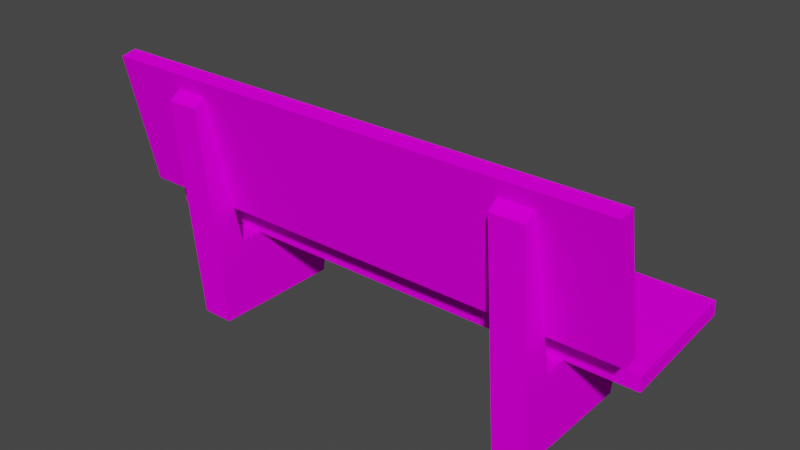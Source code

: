 # Source: xlavicka_c1.blend  (saved by Blender 2.82.7; exported with 4.5.12 LTS)
import bpy
from mathutils import Matrix  # noqa: F401  (used for matrix-valued properties, if any)

bpy.ops.wm.read_factory_settings(use_empty=True)
scene = bpy.context.scene
scene.name = 'Scene'

# ---- collections
col_collection = bpy.data.collections.new('Collection'); scene.collection.children.link(col_collection)

# ---- images (referenced by path relative to the original .blend; pixels are not part of the script)
import os
ASSET_DIR = os.environ.get("B2B_ASSET_DIR", "")  # directory of the original .blend (textures are referenced by path, not embedded)
HERE = os.path.dirname(os.path.abspath(__file__))  # packed textures are extracted next to this script under _unpacked/

def load_image(name, relpath, width, height, colorspace="sRGB"):
    """Load a texture the original file referenced (path relative to the .blend, or extracted next to this script)."""
    p = next((c for c in (os.path.join(HERE, relpath), os.path.join(ASSET_DIR, relpath)) if relpath and os.path.exists(c)), "")
    if p:
        img = bpy.data.images.load(p, check_existing=True)
        img.name = name
    else:  # same state as the original file: an image datablock whose file is absent (Cycles renders it pink)
        img = bpy.data.images.new(name, width, height)
        img.source = "FILE"
        img.filepath = "//" + (relpath or name)
    img.colorspace_settings.name = colorspace
    return img
img_pdzka03_bmp = load_image('pdzka03.bmp', 'pdzka03.bmp', 1024, 1024, 'sRGB')
img_prkna01_bmp = load_image('prkna01.bmp', 'prkna01.bmp', 1024, 1024, 'sRGB')

# ---- materials (node trees are filled in below, after node groups)
mat_pdzka03_bmp = bpy.data.materials.new('pdzka03.bmp')
mat_pdzka03_bmp.use_transparent_shadow = False
mat_prkna01_bmp = bpy.data.materials.new('prkna01.bmp')
mat_prkna01_bmp.use_transparent_shadow = False

# ---- material node trees
mat_pdzka03_bmp.use_nodes = True; mat_pdzka03_bmp.node_tree.nodes.clear()
_N = mat_pdzka03_bmp.node_tree.nodes; _L = mat_pdzka03_bmp.node_tree.links
n0 = _N.new('ShaderNodeOutputMaterial'); n0.name = 'Material Output'; n0.location = (300, 300)
n1 = _N.new('ShaderNodeBsdfPrincipled'); n1.name = 'Principled BSDF'; n1.location = (10, 300)
n1.distribution = 'GGX'
n1.subsurface_method = 'BURLEY'
n1.inputs[2].default_value = 0.0
n1.inputs[3].default_value = 1.45
n1.inputs[13].default_value = 0.0
n1.inputs[27].default_value = (0.0, 0.0, 0.0, 1.0)
n1.inputs[28].default_value = 1.0
n2 = _N.new('ShaderNodeTexImage'); n2.name = 'Image Texture'; n2.location = (0, 0)
n2.image = img_pdzka03_bmp
_L.new(n1.outputs[0], n0.inputs[0])
_L.new(n2.outputs[0], n1.inputs[0])
n0.is_active_output = True
mat_prkna01_bmp.use_nodes = True; mat_prkna01_bmp.node_tree.nodes.clear()
_N = mat_prkna01_bmp.node_tree.nodes; _L = mat_prkna01_bmp.node_tree.links
n0 = _N.new('ShaderNodeOutputMaterial'); n0.name = 'Material Output'; n0.location = (300, 300)
n1 = _N.new('ShaderNodeBsdfPrincipled'); n1.name = 'Principled BSDF'; n1.location = (10, 300)
n1.distribution = 'GGX'
n1.subsurface_method = 'BURLEY'
n1.inputs[2].default_value = 0.0
n1.inputs[3].default_value = 1.45
n1.inputs[13].default_value = 0.0
n1.inputs[27].default_value = (0.0, 0.0, 0.0, 1.0)
n1.inputs[28].default_value = 1.0
n2 = _N.new('ShaderNodeTexImage'); n2.name = 'Image Texture'; n2.location = (0, 0)
n2.image = img_prkna01_bmp
_L.new(n1.outputs[0], n0.inputs[0])
_L.new(n2.outputs[0], n1.inputs[0])
n0.is_active_output = True

# ---- world
world_world = bpy.data.worlds.new('World'); scene.world = world_world
world_world.use_nodes = True; world_world.node_tree.nodes.clear()
_N = world_world.node_tree.nodes; _L = world_world.node_tree.links
n0 = _N.new('ShaderNodeOutputWorld'); n0.name = 'World Output'; n0.location = (300, 300)
n1 = _N.new('ShaderNodeBackground'); n1.name = 'Background'; n1.location = (10, 300)
n1.inputs[0].default_value = (0.05088, 0.05088, 0.05088, 1.0)
_L.new(n1.outputs[0], n0.inputs[0])
n0.is_active_output = True
world_world.color = (0.05088, 0.05088, 0.05088)
world_world.use_sun_shadow = False
world_world.sun_shadow_jitter_overblur = 0.0

# ---- meshes
me_lav01 = bpy.data.meshes.new('@lav01')
me_lav01.from_pydata([(-0.5029, 0.08848, -0.3026), (-0.5029, -0.3499, -0.3026), (-0.5029, -0.4117, 0.4343), (-0.5029, -0.3743, 0.4606), (-0.5029, -0.2675, -0.04686), (-0.6084, -0.4117, 0.4343), (-0.6084, -0.3743, 0.4606), (-0.6084, -0.2675, -0.04686), (-0.6084, -0.3499, -0.3026), (-0.6084, 0.08848, -0.3026), (-0.6084, 0.1353, -0.01109), (-0.5029, -0.3499, -0.3026), (-0.5029, -0.4117, 0.4343), (-0.6084, -0.3743, 0.4606), (-0.6084, -0.3743, 0.4606), (-0.6084, -0.4117, 0.4343), (-0.5029, -0.3743, 0.4606), (-0.6084, -0.2675, -0.04686), (-0.6084, -0.2675, -0.04686), (-0.6084, -0.3743, 0.4606), (-0.5029, -0.3743, 0.4606), (-0.5029, -0.4117, 0.4343), (-0.6084, -0.4117, 0.4343), (-0.6084, -0.4117, 0.4343), (-0.6084, -0.3499, -0.3026), (-0.5029, 0.1353, -0.01109), (-0.6084, 0.08848, -0.3026), (-0.6084, 0.08848, -0.3026), (-0.6084, 0.1353, -0.01109), (-0.5029, 0.1353, -0.01109), (-0.5029, -0.3743, 0.4606), (-0.5029, -0.4117, 0.4343), (-0.5029, -0.2675, -0.04686), (-0.5029, -0.3499, -0.3026), (-0.5029, 0.08848, -0.3026), (-0.5029, 0.1353, -0.01109), (-0.5029, 0.1353, -0.01109), (-0.5029, -0.2675, -0.04686), (-0.6084, 0.1353, -0.01109), (-0.6084, 0.1353, -0.01109), (-0.6084, -0.2675, -0.04686), (-0.5029, -0.2675, -0.04686)], [], [(5, 6, 7), (8, 5, 7), (2, 3, 13), (14, 15, 12), (16, 4, 17), (18, 19, 20), (1, 21, 22), (23, 24, 11), (25, 0, 26), (27, 28, 29), (30, 31, 32), (31, 33, 32), (7, 10, 9, 8), (34, 35, 32, 33), (37, 36, 38), (39, 40, 41)])
me_lav01.polygons.foreach_set('use_smooth', [True] * 16)
_uv = me_lav01.uv_layers.new(name='UVMap')
_uv.uv.foreach_set('vector', [0.6368, -0.1447, 0.618, -0.1184, 0.5646, -0.6258, 0.6059, -0.8816, 0.6368, -0.1447, 0.5646, -0.6258, 0.2444, -0.6368, 0.2444, -0.618, 0.1917, -0.618, 0.1917, -0.618, 0.1917, -0.6368, 0.2444, -0.6368, 0.7556, -0.1184, 0.7556, -0.6258, 0.8083, -0.6258, 0.8083, -0.6258, 0.8083, -0.1184, 0.7556, -0.1184, 0.2444, -0.8816, 0.2444, -0.1447, 0.1917, -0.1447, 0.1917, -0.1447, 0.1917, -0.8816, 0.2444, -0.8816, 0.7556, -0.5901, 0.7556, -0.8816, 0.8083, -0.8816, 0.8083, -0.8816, 0.8083, -0.5901, 0.7556, -0.5901, 0.382, -0.1184, 0.3632, -0.1447, 0.4354, -0.6258, 0.3632, -0.1447, 0.3941, -0.8816, 0.4354, -0.6258, 0.5646, -0.6258, 0.3632, -0.5901, 0.3867, -0.8816, 0.6059, -0.8816, 0.6133, -0.8816, 0.6368, -0.5901, 0.4354, -0.6258, 0.3941, -0.8816, 0.2444, -0.5646, 0.2444, -0.3632, 0.1917, -0.3632, 0.1917, -0.3632, 0.1917, -0.5646, 0.2444, -0.5646])
me_lav01.materials.append(mat_pdzka03_bmp)
me_lav01.materials.append(mat_prkna01_bmp)
me_lav01.use_remesh_fix_poles = True
me_lav01.use_remesh_preserve_attributes = False
me_lav01.use_mirror_vertex_groups = False
me_lav01.update()
me_lav01_001 = bpy.data.meshes.new('@lav01.001')
me_lav01_001.from_pydata([(-0.85, -0.1971, -0.04234), (-0.85, 0.2014, -0.007474), (-0.85, -0.2014, 0.007474), (-0.85, 0.1971, 0.04234), (-0.85, -0.1971, -0.04234), (-0.85, -0.2014, 0.007474), (-0.85, 0.2014, -0.007474), (-0.85, 0.1971, 0.04234), (-0.85, 0.1971, 0.04234), (-0.85, -0.2014, 0.007474), (-0.85, 0.2014, -0.007474), (-0.85, -0.1971, -0.04234), (0.3101, -0.1971, -0.04234), (-0.1611, 0.1971, 0.04234), (0.3152, -0.2014, 0.007474), (-0.1676, 0.2014, -0.007474), (0.3152, -0.2014, 0.007474), (0.3101, -0.1971, -0.04234), (-0.1611, 0.1971, 0.04234), (-0.1676, 0.2014, -0.007474), (0.04799, -0.09805, 0.01652), (-0.05914, 0.003807, 0.02543), (-0.3904, 0.004274, 0.02547), (-0.2412, 0.05847, 0.03021), (0.05005, -0.09646, -0.03353), (-0.05993, 0.008116, -0.02439), (-0.4, 0.008595, -0.02434), (-0.2468, 0.06423, -0.01948), (-0.1676, 0.2014, -0.007474), (-0.1611, 0.1971, 0.04234), (0.3152, -0.2014, 0.007474), (0.3101, -0.1971, -0.04234), (-0.2412, 0.05847, 0.03021), (-0.3904, 0.004274, 0.02547), (-0.05914, 0.003807, 0.02543), (0.04799, -0.09805, 0.01652), (0.05005, -0.09646, -0.03353), (-0.05993, 0.008116, -0.02439), (-0.4, 0.008595, -0.02434), (-0.2468, 0.06423, -0.01948)], [], [(9, 8, 10, 11), (7, 13, 19, 6), (12, 16, 5, 4), (14, 20, 21, 22, 23, 18, 3, 2), (15, 27, 26, 25, 24, 17, 0, 1), (39, 28, 29, 32), (31, 36, 35, 30), (36, 37, 34, 35), (37, 38, 33, 34), (38, 39, 32, 33)])
me_lav01_001.polygons.foreach_set('use_smooth', [True] * 10)
me_lav01_001.polygons.foreach_set('material_index', [1, 1, 1, 1, 1, 1, 1, 1, 1, 1])
_uv = me_lav01_001.uv_layers.new(name='UVMap')
_uv.uv.foreach_set('vector', [0.3783, -0.0004995, 0.6217, -0.0004996, 0.6217, -0.0004996, 0.3783, -0.0004995, 0.4307, -0.0004995, 0.4307, -0.4053, 0.4003, -0.4015, 0.4003, -0.0004995, 0.4003, -0.6822, 0.4307, -0.6852, 0.4307, -0.0004995, 0.4003, -0.0004995, 0.3783, -0.6852, 0.4414, -0.5282, 0.5037, -0.4652, 0.5039, -0.2706, 0.5371, -0.3583, 0.6217, -0.4053, 0.6217, -0.0004996, 0.3783, -0.0004995, 0.6217, -0.4015, 0.5379, -0.355, 0.5039, -0.2649, 0.5036, -0.4648, 0.4397, -0.5294, 0.3783, -0.6822, 0.3783, -0.0004995, 0.6217, -0.0004996, 0.4003, -0.8799, 0.4003, -0.9995, 0.4307, -0.9995, 0.4307, -0.8807, 0.4003, -0.4015, 0.4003, -0.5211, 0.4307, -0.5242, 0.4307, -0.4053, 0.4003, -0.5211, 0.4003, -0.6407, 0.4307, -0.643, 0.4307, -0.5242, 0.4003, -0.6407, 0.4003, -0.7603, 0.4307, -0.7618, 0.4307, -0.643, 0.4003, -0.7603, 0.4003, -0.8799, 0.4307, -0.8807, 0.4307, -0.7618])
me_lav01_001.materials.append(mat_pdzka03_bmp)
me_lav01_001.materials.append(mat_prkna01_bmp)
me_lav01_001.use_remesh_fix_poles = True
me_lav01_001.use_remesh_preserve_attributes = False
me_lav01_001.use_mirror_vertex_groups = False
me_lav01_001.update()
me_lav01_002 = bpy.data.meshes.new('@lav01.002')
me_lav01_002.from_pydata([(0.625, 0.08848, -0.3026), (0.625, -0.3499, -0.3026), (0.625, -0.4117, 0.4343), (0.625, -0.3743, 0.4606), (0.625, -0.2675, -0.04686), (0.5196, -0.4117, 0.4343), (0.5196, -0.3743, 0.4606), (0.5196, -0.2675, -0.04686), (0.5196, -0.3499, -0.3026), (0.5196, 0.08848, -0.3026), (0.5196, 0.1353, -0.01109), (0.625, -0.3499, -0.3026), (0.625, -0.4117, 0.4343), (0.5196, -0.3743, 0.4606), (0.5196, -0.3743, 0.4606), (0.5196, -0.4117, 0.4343), (0.625, -0.3743, 0.4606), (0.5196, -0.2675, -0.04686), (0.5196, -0.2675, -0.04686), (0.5196, -0.3743, 0.4606), (0.625, -0.3743, 0.4606), (0.625, -0.4117, 0.4343), (0.5196, -0.4117, 0.4343), (0.5196, -0.4117, 0.4343), (0.5196, -0.3499, -0.3026), (0.625, 0.1353, -0.01109), (0.5196, 0.08848, -0.3026), (0.5196, 0.08848, -0.3026), (0.5196, 0.1353, -0.01109), (0.625, 0.1353, -0.01109), (0.625, -0.3743, 0.4606), (0.625, -0.4117, 0.4343), (0.625, -0.2675, -0.04686), (0.625, -0.3499, -0.3026), (0.625, 0.08848, -0.3026), (0.625, 0.1353, -0.01109), (0.625, 0.1353, -0.01109), (0.625, -0.2675, -0.04686), (0.5196, 0.1353, -0.01109), (0.5196, 0.1353, -0.01109), (0.5196, -0.2675, -0.04686), (0.625, -0.2675, -0.04686)], [], [(34, 35, 32, 33), (5, 6, 7), (8, 5, 7), (2, 3, 13), (14, 15, 12), (16, 4, 17), (18, 19, 20), (1, 21, 22), (23, 24, 11), (25, 0, 26), (27, 28, 29), (30, 31, 32), (31, 33, 32), (7, 10, 9, 8), (37, 36, 38), (39, 40, 41)])
me_lav01_002.polygons.foreach_set('use_smooth', [True] * 16)
_uv = me_lav01_002.uv_layers.new(name='UVMap')
_uv.uv.foreach_set('vector', [0.6133, -0.8816, 0.6368, -0.5901, 0.4354, -0.6258, 0.3941, -0.8816, 0.6368, -0.1447, 0.618, -0.1184, 0.5646, -0.6258, 0.6059, -0.8816, 0.6368, -0.1447, 0.5646, -0.6258, 0.8083, -0.6368, 0.8083, -0.618, 0.7556, -0.618, 0.7556, -0.618, 0.7556, -0.6368, 0.8083, -0.6368, 0.1917, -0.1184, 0.1917, -0.6258, 0.2444, -0.6258, 0.2444, -0.6258, 0.2444, -0.1184, 0.1917, -0.1184, 0.8083, -0.8816, 0.8083, -0.1447, 0.7556, -0.1447, 0.7556, -0.1447, 0.7556, -0.8816, 0.8083, -0.8816, 0.1917, -0.5901, 0.1917, -0.8816, 0.2444, -0.8816, 0.2444, -0.8816, 0.2444, -0.5901, 0.1917, -0.5901, 0.382, -0.1184, 0.3632, -0.1447, 0.4354, -0.6258, 0.3632, -0.1447, 0.3941, -0.8816, 0.4354, -0.6258, 0.5646, -0.6258, 0.3632, -0.5901, 0.3867, -0.8816, 0.6059, -0.8816, 0.8083, -0.5646, 0.8083, -0.3632, 0.7556, -0.3632, 0.7556, -0.3632, 0.7556, -0.5646, 0.8083, -0.5646])
me_lav01_002.materials.append(mat_pdzka03_bmp)
me_lav01_002.materials.append(mat_prkna01_bmp)
me_lav01_002.use_remesh_fix_poles = True
me_lav01_002.use_remesh_preserve_attributes = False
me_lav01_002.use_mirror_vertex_groups = False
me_lav01_002.update()
me_lav01_003 = bpy.data.meshes.new('@lav01.003')
me_lav01_003.from_pydata([(0.85, -0.2457, 0.08886), (0.85, -0.3377, 0.5216), (0.85, -0.2946, 0.07847), (0.85, -0.3866, 0.5112), (0.85, -0.3866, 0.5112), (0.85, -0.3377, 0.5216), (0.85, -0.2946, 0.07847), (0.85, -0.2457, 0.08886), (0.85, -0.2457, 0.08886), (0.85, -0.2946, 0.07847), (0.85, -0.3377, 0.5216), (0.85, -0.3866, 0.5112), (-0.4781, -0.3866, 0.5112), (0.2345, -0.2946, 0.07847), (-0.4737, -0.3377, 0.5216), (0.2345, -0.2946, 0.07847), (0.2303, -0.2457, 0.08886), (-0.4781, -0.3866, 0.5112), (-0.4737, -0.3377, 0.5216), (0.2303, -0.2457, 0.08886), (-0.4087, -0.3709, 0.4377), (-0.1518, -0.3589, 0.381), (0.4151, -0.3589, 0.381), (-0.01869, -0.3441, 0.3115), (-0.2558, -0.3216, 0.2055), (0.03703, -0.3216, 0.2055), (0.192, -0.3097, 0.1499), (-0.3995, -0.321, 0.4431), (-0.1489, -0.3092, 0.3878), (0.4044, -0.3092, 0.3878), (-0.01895, -0.2948, 0.3199), (-0.2504, -0.2728, 0.2165), (0.03542, -0.2728, 0.2165), (0.1867, -0.2613, 0.1622), (-0.4737, -0.3377, 0.5216), (-0.4781, -0.3866, 0.5112), (0.2345, -0.2946, 0.07847), (0.2303, -0.2457, 0.08886), (-0.4087, -0.3709, 0.4377), (-0.1518, -0.3589, 0.381), (0.4151, -0.3589, 0.381), (-0.01869, -0.3441, 0.3115), (-0.2558, -0.3216, 0.2055), (0.03703, -0.3216, 0.2055), (0.192, -0.3097, 0.1499), (0.1867, -0.2613, 0.1622), (0.03542, -0.2728, 0.2165), (-0.2504, -0.2728, 0.2165), (-0.01895, -0.2948, 0.3199), (0.4044, -0.3092, 0.3878), (-0.1489, -0.3092, 0.3878), (-0.3995, -0.321, 0.4431)], [], [(3, 17, 20, 21, 22, 23, 24, 25, 26, 13, 2), (1, 0, 16, 33, 32, 31, 30, 29, 28, 27, 14), (4, 6, 7, 5), (9, 15, 19, 8), (18, 12, 11, 10), (51, 38, 35, 34), (37, 36, 44, 45), (45, 44, 43, 46), (46, 43, 42, 47), (47, 42, 41, 48), (48, 41, 40, 49), (49, 40, 39, 50), (50, 39, 38, 51)])
me_lav01_003.polygons.foreach_set('use_smooth', [True] * 13)
me_lav01_003.polygons.foreach_set('material_index', [1, 1, 1, 1, 1, 1, 1, 1, 1, 1, 1, 1, 1])
_uv = me_lav01_003.uv_layers.new(name='UVMap')
_uv.uv.foreach_set('vector', [0.6088, -0.9995, 0.6088, -0.219, 0.5519, -0.2598, 0.508, -0.4108, 0.508, -0.744, 0.4542, -0.489, 0.3721, -0.3497, 0.3721, -0.5218, 0.329, -0.6129, 0.2737, -0.6378, 0.2737, -0.9995, 0.6088, -0.9995, 0.2737, -0.9995, 0.2737, -0.6353, 0.3305, -0.6097, 0.3725, -0.5208, 0.3725, -0.3529, 0.4526, -0.4889, 0.5052, -0.7377, 0.5052, -0.4125, 0.548, -0.2652, 0.6088, -0.2216, 0.6088, -0.9995, 0.2737, -0.9995, 0.2737, -0.9995, 0.6088, -0.9995, 0.5441, -0.9995, 0.5441, -0.6378, 0.576, -0.6353, 0.576, -0.9995, 0.576, -0.2216, 0.5441, -0.219, 0.5441, -0.9995, 0.576, -0.9995, 0.576, -0.9023, 0.5441, -0.9019, 0.5441, -0.9995, 0.576, -0.9995, 0.576, -0.2216, 0.5441, -0.219, 0.5441, -0.3166, 0.576, -0.3189, 0.576, -0.3189, 0.5441, -0.3166, 0.5441, -0.4142, 0.576, -0.4161, 0.576, -0.4161, 0.5441, -0.4142, 0.5441, -0.5117, 0.576, -0.5133, 0.576, -0.5133, 0.5441, -0.5117, 0.5441, -0.6093, 0.576, -0.6106, 0.576, -0.6106, 0.5441, -0.6093, 0.5441, -0.7068, 0.576, -0.7078, 0.576, -0.7078, 0.5441, -0.7068, 0.5441, -0.8044, 0.576, -0.805, 0.576, -0.805, 0.5441, -0.8044, 0.5441, -0.9019, 0.576, -0.9023])
me_lav01_003.materials.append(mat_pdzka03_bmp)
me_lav01_003.materials.append(mat_prkna01_bmp)
me_lav01_003.use_remesh_fix_poles = True
me_lav01_003.use_remesh_preserve_attributes = False
me_lav01_003.use_mirror_vertex_groups = False
me_lav01_003.update()
me_lav01_004 = bpy.data.meshes.new('@lav01.004')
me_lav01_004.from_pydata([(-0.85, -0.2457, 0.08886), (-0.85, -0.3377, 0.5216), (-0.85, -0.2946, 0.07847), (-0.85, -0.3866, 0.5112), (-0.85, -0.3866, 0.5112), (-0.85, -0.2946, 0.07847), (-0.85, -0.3377, 0.5216), (-0.85, -0.2457, 0.08886), (-0.85, -0.2457, 0.08886), (-0.85, -0.2946, 0.07847), (-0.85, -0.3377, 0.5216), (-0.85, -0.3866, 0.5112), (-0.4781, -0.3866, 0.5112), (0.2345, -0.2946, 0.07847), (-0.4737, -0.3377, 0.5216), (0.2345, -0.2946, 0.07847), (0.2303, -0.2457, 0.08886), (-0.4781, -0.3866, 0.5112), (-0.4737, -0.3377, 0.5216), (0.2303, -0.2457, 0.08886), (-0.4087, -0.3709, 0.4377), (-0.1518, -0.3589, 0.381), (0.4151, -0.3589, 0.381), (-0.01869, -0.3441, 0.3115), (-0.2558, -0.3216, 0.2055), (0.03703, -0.3216, 0.2055), (0.192, -0.3097, 0.1499), (-0.3995, -0.321, 0.4431), (-0.1489, -0.3092, 0.3878), (0.4044, -0.3092, 0.3878), (-0.01895, -0.2948, 0.3199), (-0.2504, -0.2728, 0.2165), (0.03542, -0.2728, 0.2165), (0.1867, -0.2613, 0.1622), (-0.4737, -0.3377, 0.5216), (-0.4781, -0.3866, 0.5112), (0.2345, -0.2946, 0.07847), (0.2303, -0.2457, 0.08886), (-0.4087, -0.3709, 0.4377), (-0.1518, -0.3589, 0.381), (0.4151, -0.3589, 0.381), (-0.01869, -0.3441, 0.3115), (-0.2558, -0.3216, 0.2055), (0.03703, -0.3216, 0.2055), (0.192, -0.3097, 0.1499), (0.1867, -0.2613, 0.1622), (0.03542, -0.2728, 0.2165), (-0.2504, -0.2728, 0.2165), (-0.01895, -0.2948, 0.3199), (0.4044, -0.3092, 0.3878), (-0.1489, -0.3092, 0.3878), (-0.3995, -0.321, 0.4431)], [], [(5, 4, 6, 7), (11, 12, 18, 10), (19, 15, 9, 8), (13, 26, 25, 24, 23, 22, 21, 20, 17, 3, 2), (14, 27, 28, 29, 30, 31, 32, 33, 16, 0, 1), (51, 34, 35, 38), (37, 45, 44, 36), (45, 46, 43, 44), (46, 47, 42, 43), (47, 48, 41, 42), (48, 49, 40, 41), (49, 50, 39, 40), (50, 51, 38, 39)])
me_lav01_004.polygons.foreach_set('use_smooth', [True] * 13)
me_lav01_004.polygons.foreach_set('material_index', [1, 1, 1, 1, 1, 1, 1, 1, 1, 1, 1, 1, 1])
_uv = me_lav01_004.uv_layers.new(name='UVMap')
_uv.uv.foreach_set('vector', [0.2737, -0.0004995, 0.6088, -0.0004996, 0.6088, -0.0004996, 0.2737, -0.0004995, 0.5441, -0.0004996, 0.5441, -0.219, 0.576, -0.2216, 0.576, -0.0004996, 0.576, -0.6353, 0.5441, -0.6378, 0.5441, -0.0004996, 0.576, -0.0004996, 0.2737, -0.6378, 0.329, -0.6129, 0.3721, -0.5218, 0.3721, -0.3497, 0.4542, -0.489, 0.508, -0.744, 0.508, -0.4108, 0.5519, -0.2598, 0.6088, -0.219, 0.6088, -0.0004996, 0.2737, -0.0004995, 0.6088, -0.2216, 0.548, -0.2652, 0.5052, -0.4125, 0.5052, -0.7377, 0.4526, -0.4889, 0.3725, -0.3529, 0.3725, -0.5208, 0.3305, -0.6097, 0.2737, -0.6353, 0.2737, -0.0004995, 0.6088, -0.0004996, 0.576, -0.9023, 0.576, -0.9995, 0.5441, -0.9995, 0.5441, -0.9019, 0.576, -0.2216, 0.576, -0.3189, 0.5441, -0.3166, 0.5441, -0.219, 0.576, -0.3189, 0.576, -0.4161, 0.5441, -0.4142, 0.5441, -0.3166, 0.576, -0.4161, 0.576, -0.5133, 0.5441, -0.5117, 0.5441, -0.4142, 0.576, -0.5133, 0.576, -0.6106, 0.5441, -0.6093, 0.5441, -0.5117, 0.576, -0.6106, 0.576, -0.7078, 0.5441, -0.7068, 0.5441, -0.6093, 0.576, -0.7078, 0.576, -0.805, 0.5441, -0.8044, 0.5441, -0.7068, 0.576, -0.805, 0.576, -0.9023, 0.5441, -0.9019, 0.5441, -0.8044])
me_lav01_004.materials.append(mat_pdzka03_bmp)
me_lav01_004.materials.append(mat_prkna01_bmp)
me_lav01_004.use_remesh_fix_poles = True
me_lav01_004.use_remesh_preserve_attributes = False
me_lav01_004.use_mirror_vertex_groups = False
me_lav01_004.update()
me_lav01_007 = bpy.data.meshes.new('@lav01.007')
me_lav01_007.from_pydata([(0.85, -0.1971, -0.04234), (0.85, 0.2014, -0.007474), (0.85, -0.2014, 0.007474), (0.85, 0.1971, 0.04234), (0.85, -0.1971, -0.04234), (0.85, -0.2014, 0.007474), (0.85, 0.2014, -0.007474), (0.85, 0.1971, 0.04234), (0.85, -0.2014, 0.007474), (0.85, 0.1971, 0.04234), (0.85, 0.2014, -0.007474), (0.85, -0.1971, -0.04234), (0.3101, -0.1971, -0.04234), (-0.1611, 0.1971, 0.04234), (0.3152, -0.2014, 0.007474), (-0.1676, 0.2014, -0.007474), (0.3152, -0.2014, 0.007474), (0.3101, -0.1971, -0.04234), (-0.1611, 0.1971, 0.04234), (-0.1676, 0.2014, -0.007474), (0.04799, -0.09805, 0.01652), (-0.05914, 0.003807, 0.02543), (-0.3904, 0.004274, 0.02547), (-0.2412, 0.05847, 0.03021), (0.05005, -0.09646, -0.03353), (-0.05993, 0.008116, -0.02439), (-0.4, 0.008595, -0.02434), (-0.2468, 0.06423, -0.01948), (-0.1676, 0.2014, -0.007474), (-0.1611, 0.1971, 0.04234), (0.3152, -0.2014, 0.007474), (0.3101, -0.1971, -0.04234), (-0.2412, 0.05847, 0.03021), (-0.3904, 0.004274, 0.02547), (-0.05914, 0.003807, 0.02543), (0.04799, -0.09805, 0.01652), (0.05005, -0.09646, -0.03353), (-0.05993, 0.008116, -0.02439), (-0.4, 0.008595, -0.02434), (-0.2468, 0.06423, -0.01948)], [], [(9, 8, 11, 10), (5, 16, 12, 4), (3, 18, 23, 22, 21, 20, 14, 2), (1, 0, 17, 24, 25, 26, 27, 15), (19, 13, 7, 6), (39, 32, 29, 28), (31, 30, 35, 36), (36, 35, 34, 37), (37, 34, 33, 38), (38, 33, 32, 39)])
me_lav01_007.polygons.foreach_set('use_smooth', [True] * 10)
me_lav01_007.polygons.foreach_set('material_index', [1, 1, 1, 1, 1, 1, 1, 1, 1, 1])
_uv = me_lav01_007.uv_layers.new(name='UVMap')
_uv.uv.foreach_set('vector', [0.6217, -0.9995, 0.3783, -0.9995, 0.3783, -0.9995, 0.6217, -0.9995, 0.4307, -0.9995, 0.4307, -0.6852, 0.4003, -0.6822, 0.4003, -0.9995, 0.6217, -0.9995, 0.6217, -0.4053, 0.5371, -0.3583, 0.5039, -0.2706, 0.5037, -0.4652, 0.4414, -0.5282, 0.3783, -0.6852, 0.3783, -0.9995, 0.6217, -0.9995, 0.3783, -0.9995, 0.3783, -0.6822, 0.4397, -0.5294, 0.5036, -0.4648, 0.5039, -0.2649, 0.5379, -0.355, 0.6217, -0.4015, 0.4003, -0.4015, 0.4307, -0.4053, 0.4307, -0.9995, 0.4003, -0.9995, 0.4003, -0.8799, 0.4307, -0.8807, 0.4307, -0.9995, 0.4003, -0.9995, 0.4003, -0.4015, 0.4307, -0.4053, 0.4307, -0.5242, 0.4003, -0.5211, 0.4003, -0.5211, 0.4307, -0.5242, 0.4307, -0.643, 0.4003, -0.6407, 0.4003, -0.6407, 0.4307, -0.643, 0.4307, -0.7618, 0.4003, -0.7603, 0.4003, -0.7603, 0.4307, -0.7618, 0.4307, -0.8807, 0.4003, -0.8799])
me_lav01_007.materials.append(mat_pdzka03_bmp)
me_lav01_007.materials.append(mat_prkna01_bmp)
me_lav01_007.use_remesh_fix_poles = True
me_lav01_007.use_remesh_preserve_attributes = False
me_lav01_007.use_mirror_vertex_groups = False
me_lav01_007.update()

# ---- objects
ob_lav02 = bpy.data.objects.new('@lav02', me_lav01)
ob_lav04 = bpy.data.objects.new('@lav04', me_lav01_001)
ob_lav01 = bpy.data.objects.new('@lav01', me_lav01_002)
ob_lav05 = bpy.data.objects.new('@lav05', me_lav01_003)
ob_lav06 = bpy.data.objects.new('@lav06', me_lav01_004)
ob_lav03 = bpy.data.objects.new('@lav03', me_lav01_007)

# ---- transforms, parenting, visibility, modifiers, constraints
ob_lav02.location = (-0.002234, 0.1907, 0.3026)
ob_lav02.lineart.crease_threshold = 0.0
ob_lav04.location = (-0.002234, 0.1907, 0.3026)
ob_lav04.lineart.crease_threshold = 0.0
ob_lav01.location = (-0.002234, 0.1907, 0.3026)
ob_lav01.lineart.crease_threshold = 0.0
ob_lav05.location = (-0.002234, 0.1907, 0.3026)
ob_lav05.lineart.crease_threshold = 0.0
ob_lav06.location = (-0.002234, 0.1907, 0.3026)
ob_lav06.lineart.crease_threshold = 0.0
ob_lav03.location = (-0.002234, 0.1907, 0.3026)
ob_lav03.lineart.crease_threshold = 0.0

# ---- collection membership
col_collection.objects.link(ob_lav02)
col_collection.objects.link(ob_lav04)
col_collection.objects.link(ob_lav01)
col_collection.objects.link(ob_lav05)
col_collection.objects.link(ob_lav06)
col_collection.objects.link(ob_lav03)

# ---- scene / render settings (as saved in the file)
scene.frame_start = 1; scene.frame_end = 250; scene.frame_set(1)
scene.render.engine = 'BLENDER_EEVEE_NEXT'
scene.cycles.use_denoising = False
scene.cycles.samples = 128
scene.cycles.sampling_pattern = 'TABULATED_SOBOL'
scene.cycles.use_adaptive_sampling = False
scene.cycles.use_light_tree = False
scene.view_settings.view_transform = 'Filmic'
bpy.context.view_layer.update()

# ---- added for rendering (the .blend has no active camera and no usable light): camera, sun
cam_auto = bpy.data.cameras.new('AutoCamera')
cam_auto.lens = 50.0
cam_auto.sensor_width = 36.0
cam_auto.clip_end = 1000.0
ob_auto_camera = bpy.data.objects.new('AutoCamera', cam_auto)
scene.collection.objects.link(ob_auto_camera)
ob_auto_camera.location = (1.83552, -2.11973, 1.88232)
ob_auto_camera.rotation_euler = (1.09748, -7.21219e-08, 0.694738)
scene.camera = ob_auto_camera
light_auto_sun = bpy.data.lights.new('AutoSun', 'SUN')
light_auto_sun.energy = 3.0
light_auto_sun.angle = 0.0523599
ob_auto_sun = bpy.data.objects.new('AutoSun', light_auto_sun)
scene.collection.objects.link(ob_auto_sun)
ob_auto_sun.rotation_euler = (0.872665, 0.174533, 0.523599)
bpy.context.view_layer.update()
